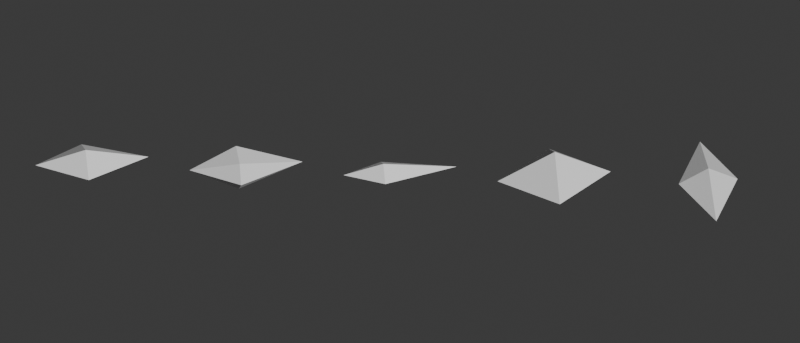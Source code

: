 # Source: GameplayEffects.blend  (saved by Blender 5.1.29; exported with 4.5.12 LTS)
import bpy
from mathutils import Matrix  # noqa: F401  (used for matrix-valued properties, if any)

bpy.ops.wm.read_factory_settings(use_empty=True)
scene = bpy.context.scene
scene.name = 'Scene'

# ---- collections
col_collection = bpy.data.collections.new('Collection'); scene.collection.children.link(col_collection)

# ---- materials (node trees are filled in below, after node groups)
mat_facet_light = bpy.data.materials.new('Facet_Light')
mat_facet_light.diffuse_color = (0.95, 0.95, 0.95, 1.0)
mat_facet_mid = bpy.data.materials.new('Facet_Mid')
mat_facet_mid.diffuse_color = (0.68, 0.68, 0.68, 1.0)
mat_facet_dark = bpy.data.materials.new('Facet_Dark')
mat_facet_dark.diffuse_color = (0.38, 0.38, 0.38, 1.0)
mat_refill_cyan = bpy.data.materials.new('Refill_Cyan')
mat_refill_cyan.diffuse_color = (0.08, 0.72, 1.0, 1.0)
mat_refill_blue = bpy.data.materials.new('Refill_Blue')
mat_refill_blue.diffuse_color = (0.025, 0.32, 0.62, 1.0)

# ---- material node trees
mat_facet_light.use_nodes = True; mat_facet_light.node_tree.nodes.clear()
_N = mat_facet_light.node_tree.nodes; _L = mat_facet_light.node_tree.links
n0 = _N.new('ShaderNodeBsdfPrincipled'); n0.name = 'プリンシプルBSDF'; n0.location = (-200, 100)
n1 = _N.new('ShaderNodeOutputMaterial'); n1.name = 'マテリアル出力'; n1.location = (200, 100)
_L.new(n0.outputs[0], n1.inputs[0])
n1.is_active_output = True
mat_facet_mid.use_nodes = True; mat_facet_mid.node_tree.nodes.clear()
_N = mat_facet_mid.node_tree.nodes; _L = mat_facet_mid.node_tree.links
n0 = _N.new('ShaderNodeBsdfPrincipled'); n0.name = 'プリンシプルBSDF'; n0.location = (-200, 100)
n1 = _N.new('ShaderNodeOutputMaterial'); n1.name = 'マテリアル出力'; n1.location = (200, 100)
_L.new(n0.outputs[0], n1.inputs[0])
n1.is_active_output = True
mat_facet_dark.use_nodes = True; mat_facet_dark.node_tree.nodes.clear()
_N = mat_facet_dark.node_tree.nodes; _L = mat_facet_dark.node_tree.links
n0 = _N.new('ShaderNodeBsdfPrincipled'); n0.name = 'プリンシプルBSDF'; n0.location = (-200, 100)
n1 = _N.new('ShaderNodeOutputMaterial'); n1.name = 'マテリアル出力'; n1.location = (200, 100)
_L.new(n0.outputs[0], n1.inputs[0])
n1.is_active_output = True
mat_refill_cyan.use_nodes = True; mat_refill_cyan.node_tree.nodes.clear()
_N = mat_refill_cyan.node_tree.nodes; _L = mat_refill_cyan.node_tree.links
n0 = _N.new('ShaderNodeBsdfPrincipled'); n0.name = 'プリンシプルBSDF'; n0.location = (-200, 100)
n1 = _N.new('ShaderNodeOutputMaterial'); n1.name = 'マテリアル出力'; n1.location = (200, 100)
_L.new(n0.outputs[0], n1.inputs[0])
n1.is_active_output = True
mat_refill_blue.use_nodes = True; mat_refill_blue.node_tree.nodes.clear()
_N = mat_refill_blue.node_tree.nodes; _L = mat_refill_blue.node_tree.links
n0 = _N.new('ShaderNodeBsdfPrincipled'); n0.name = 'プリンシプルBSDF'; n0.location = (-200, 100)
n1 = _N.new('ShaderNodeOutputMaterial'); n1.name = 'マテリアル出力'; n1.location = (200, 100)
_L.new(n0.outputs[0], n1.inputs[0])
n1.is_active_output = True

# ---- world
world_world = bpy.data.worlds.new('World'); scene.world = world_world
world_world.use_nodes = True; world_world.node_tree.nodes.clear()
_N = world_world.node_tree.nodes; _L = world_world.node_tree.links
n0 = _N.new('ShaderNodeOutputWorld'); n0.name = 'World Output'; n0.location = (200, 100)
n1 = _N.new('ShaderNodeBackground'); n1.name = 'Background'; n1.location = (-200, 100)
n1.inputs[0].default_value = (0.05088, 0.05088, 0.05088, 1.0)
_L.new(n1.outputs[0], n0.inputs[0])
n0.is_active_output = True
world_world.color = (0.018, 0.025, 0.04)
world_world.sun_shadow_jitter_overblur = 0.0

# ---- cameras
cam_x = bpy.data.cameras.new('カメラ')
cam_x.type = 'ORTHO'
cam_x.ortho_scale = 14.0

# ---- meshes
me_effect_shard = bpy.data.meshes.new('effect_shard')
me_effect_shard.from_pydata([(-1.0, 0.0, 0.03), (1.0, 0.0, 0.0), (-0.12, 0.45, 0.0), (-0.12, 2.755e-17, 0.3), (-0.12, -0.45, 3.674e-17), (-0.12, -8.266e-17, -0.3)], [], [(0, 3, 2), (1, 2, 3), (0, 4, 3), (1, 3, 4), (0, 5, 4), (1, 4, 5), (0, 2, 5), (1, 5, 2)])
me_effect_shard.polygons.foreach_set('material_index', [0, 1, 2, 0, 1, 2, 0, 1])
me_effect_shard.materials.append(mat_facet_light)
me_effect_shard.materials.append(mat_facet_mid)
me_effect_shard.materials.append(mat_facet_dark)
me_effect_shard.update()
me_crystal_projectile = bpy.data.meshes.new('crystal_projectile')
me_crystal_projectile.from_pydata([(-1.0, 0.0, 0.03), (1.0, 0.0, 0.0), (-0.15, 0.45, 0.0), (-0.15, 0.225, 0.3031), (-0.15, -0.225, 0.3031), (-0.15, -0.45, 4.286e-17), (-0.15, -0.225, -0.3031), (-0.15, 0.225, -0.3031)], [], [(0, 3, 2), (1, 2, 3), (0, 4, 3), (1, 3, 4), (0, 5, 4), (1, 4, 5), (0, 6, 5), (1, 5, 6), (0, 7, 6), (1, 6, 7), (0, 2, 7), (1, 7, 2)])
me_crystal_projectile.polygons.foreach_set('material_index', [0, 1, 2, 0, 1, 2, 0, 1, 2, 0, 1, 2])
me_crystal_projectile.materials.append(mat_facet_light)
me_crystal_projectile.materials.append(mat_facet_mid)
me_crystal_projectile.materials.append(mat_facet_dark)
me_crystal_projectile.update()
me_lance_projectile = bpy.data.meshes.new('lance_projectile')
me_lance_projectile.from_pydata([(-1.0, 0.0, 0.03), (1.0, 0.0, 0.0), (-0.3, 0.28, 0.0), (-0.3, 1.715e-17, 0.22), (-0.3, -0.28, 2.694e-17), (-0.3, -5.144e-17, -0.22)], [], [(0, 3, 2), (1, 2, 3), (0, 4, 3), (1, 3, 4), (0, 5, 4), (1, 4, 5), (0, 2, 5), (1, 5, 2)])
me_lance_projectile.polygons.foreach_set('material_index', [0, 1, 2, 0, 1, 2, 0, 1])
me_lance_projectile.materials.append(mat_facet_light)
me_lance_projectile.materials.append(mat_facet_mid)
me_lance_projectile.materials.append(mat_facet_dark)
me_lance_projectile.update()
me_ambient_grain = bpy.data.meshes.new('ambient_grain')
me_ambient_grain.from_pydata([(1.0, 0.0, 0.0), (-1.0, 0.0, 0.0), (0.0, 0.7, 0.0), (0.0, -0.7, 0.0), (0.0, 0.0, 0.6), (0.0, 0.0, -0.6)], [], [(0, 2, 4), (2, 1, 4), (1, 3, 4), (3, 0, 4), (2, 0, 5), (1, 2, 5), (3, 1, 5), (0, 3, 5)])
me_ambient_grain.polygons.foreach_set('material_index', [0, 1, 2, 0, 1, 2, 0, 1])
me_ambient_grain.materials.append(mat_facet_light)
me_ambient_grain.materials.append(mat_facet_mid)
me_ambient_grain.materials.append(mat_facet_dark)
me_ambient_grain.update()
me_refill_crystal = bpy.data.meshes.new('refill_crystal')
me_refill_crystal.from_pydata([(0.0, 1.0, 0.0), (0.0, -1.0, 0.0), (-0.52, 0.0, 0.0), (0.52, 0.0, 0.0), (0.0, 0.0, 0.32), (0.0, 0.0, -0.32)], [], [(0, 2, 4), (0, 4, 3), (0, 3, 5), (0, 5, 2), (1, 4, 2), (1, 3, 4), (1, 5, 3), (1, 2, 5)])
me_refill_crystal.polygons.foreach_set('material_index', [0, 1, 0, 1, 0, 1, 0, 1])
me_refill_crystal.materials.append(mat_refill_cyan)
me_refill_crystal.materials.append(mat_refill_blue)
me_refill_crystal.update()

# ---- objects
ob_effect_shard = bpy.data.objects.new('effect_shard', me_effect_shard)
ob_crystal_projectile = bpy.data.objects.new('crystal_projectile', me_crystal_projectile)
ob_lance_projectile = bpy.data.objects.new('lance_projectile', me_lance_projectile)
ob_ambient_grain = bpy.data.objects.new('ambient_grain', me_ambient_grain)
ob_refill_crystal = bpy.data.objects.new('refill_crystal', me_refill_crystal)
ob_asset_preview = bpy.data.objects.new('Asset_Preview', cam_x)

# ---- transforms, parenting, visibility, modifiers, constraints
ob_effect_shard.location = (0.0, 0.0, 0.0)
ob_effect_shard.rotation_euler = (0.15, 0.0, 0.2)
ob_effect_shard.color = (0.12, 0.65, 1.0, 1.0)
ob_crystal_projectile.location = (2.7, 0.0, 0.0)
ob_crystal_projectile.rotation_euler = (0.15, 0.0, 0.2)
ob_crystal_projectile.color = (1.0, 0.38, 0.06, 1.0)
ob_lance_projectile.location = (5.4, 0.0, 0.0)
ob_lance_projectile.rotation_euler = (0.15, 0.0, 0.2)
ob_lance_projectile.color = (1.0, 0.6, 0.15, 1.0)
ob_ambient_grain.location = (8.1, 0.0, 0.0)
ob_ambient_grain.rotation_euler = (0.15, 0.0, 0.2)
ob_ambient_grain.color = (0.4, 0.85, 1.0, 1.0)
ob_refill_crystal.location = (10.8, 0.0, 0.0)
ob_refill_crystal.rotation_euler = (0.15, 0.0, 0.2)
ob_refill_crystal.color = (0.08, 0.85, 1.0, 1.0)
ob_asset_preview.location = (6.0, -11.0, 8.0)
ob_asset_preview.rotation_euler = (0.9427, 1.576e-09, 0.05449)

# ---- collection membership
col_collection.objects.link(ob_effect_shard)
col_collection.objects.link(ob_crystal_projectile)
col_collection.objects.link(ob_lance_projectile)
col_collection.objects.link(ob_ambient_grain)
col_collection.objects.link(ob_refill_crystal)
col_collection.objects.link(ob_asset_preview)

# ---- scene / render settings (as saved in the file)
scene.camera = ob_asset_preview
scene.frame_start = 1; scene.frame_end = 250; scene.frame_set(1)
scene.render.engine = 'BLENDER_WORKBENCH'
scene.render.resolution_x = 1400
scene.render.resolution_y = 600
scene.render.bake_bias = 0.0
scene.render.bake_samples = 0
scene.cycles.sampling_pattern = 'TABULATED_SOBOL'
scene.eevee.use_volume_custom_range = False
bpy.context.view_layer.update()

# ---- added for rendering (the .blend has no usable light): sun
light_auto_sun = bpy.data.lights.new('AutoSun', 'SUN')
light_auto_sun.energy = 3.0
light_auto_sun.angle = 0.0523599
ob_auto_sun = bpy.data.objects.new('AutoSun', light_auto_sun)
scene.collection.objects.link(ob_auto_sun)
ob_auto_sun.rotation_euler = (0.872665, 0.174533, 0.523599)
bpy.context.view_layer.update()
